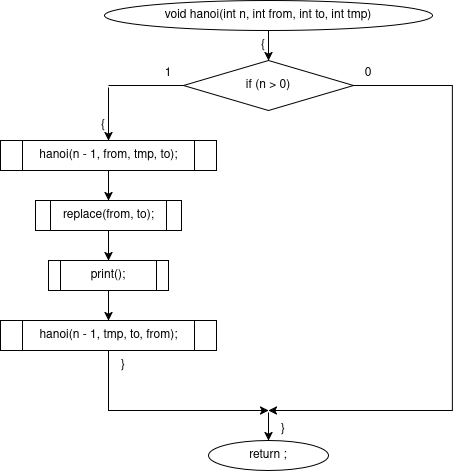

The diagram above was exported from draw.io. Its source (the exported page's mxGraphModel, read from the mxfile embedded in the PNG):
<mxGraphModel dx="1525" dy="1075" grid="1" gridSize="10" guides="1" tooltips="1" connect="1" arrows="1" fold="1" page="1" pageScale="1" pageWidth="827" pageHeight="1169" background="#ffffff" math="0" shadow="0">
  <root>
    <mxCell id="0" />
    <mxCell id="1" parent="0" />
    <mxCell id="c2" parent="1" style="ellipse;whiteSpace=wrap;html=1;" value="void hanoi(int n, int from, int to, int tmp)" vertex="1">
      <mxGeometry height="30" width="328" x="186" y="20" as="geometry" />
    </mxCell>
    <mxCell id="c3" parent="1" style="text;html=1;whiteSpace=wrap;strokeColor=none;fillColor=none;align=center;verticalAlign=middle;rounded=0;" value="{" vertex="1">
      <mxGeometry height="16" width="20" x="335" y="57" as="geometry" />
    </mxCell>
    <mxCell id="c4" parent="1" style="rhombus;whiteSpace=wrap;html=1;" value="if (n &gt; 0)" vertex="1">
      <mxGeometry height="50" width="170" x="265" y="80" as="geometry" />
    </mxCell>
    <mxCell id="c6" parent="1" style="text;html=1;whiteSpace=wrap;strokeColor=none;fillColor=none;align=center;verticalAlign=middle;rounded=0;" value="1" vertex="1">
      <mxGeometry height="16" width="20" x="240" y="85" as="geometry" />
    </mxCell>
    <mxCell id="c7" parent="1" style="text;html=1;whiteSpace=wrap;strokeColor=none;fillColor=none;align=center;verticalAlign=middle;rounded=0;" value="0" vertex="1">
      <mxGeometry height="16" width="20" x="440" y="85" as="geometry" />
    </mxCell>
    <mxCell id="c8" parent="1" style="text;html=1;whiteSpace=wrap;strokeColor=none;fillColor=none;align=center;verticalAlign=middle;rounded=0;" value="{" vertex="1">
      <mxGeometry height="16" width="20" x="175" y="137" as="geometry" />
    </mxCell>
    <mxCell id="c9" parent="1" style="rounded=0;whiteSpace=wrap;html=1;fillColor=none;strokeColor=none;" value="" vertex="1">
      <mxGeometry height="2" width="2" x="189" y="105" as="geometry" />
    </mxCell>
    <mxCell id="c11" parent="1" style="shape=process;whiteSpace=wrap;html=1;backgroundOutline=1;" value="hanoi(n - 1, from, tmp, to);" vertex="1">
      <mxGeometry height="30" width="216" x="82" y="160" as="geometry" />
    </mxCell>
    <mxCell id="c13" parent="1" style="shape=process;whiteSpace=wrap;html=1;backgroundOutline=1;" value="replace(from, to);" vertex="1">
      <mxGeometry height="30" width="146" x="117" y="220" as="geometry" />
    </mxCell>
    <mxCell id="c15" parent="1" style="shape=process;whiteSpace=wrap;html=1;backgroundOutline=1;" value="print();" vertex="1">
      <mxGeometry height="30" width="120" x="130" y="280" as="geometry" />
    </mxCell>
    <mxCell id="c17" parent="1" style="shape=process;whiteSpace=wrap;html=1;backgroundOutline=1;" value="hanoi(n - 1, tmp, to, from);" vertex="1">
      <mxGeometry height="30" width="216" x="82" y="340" as="geometry" />
    </mxCell>
    <mxCell id="c19" parent="1" style="text;html=1;whiteSpace=wrap;strokeColor=none;fillColor=none;align=center;verticalAlign=middle;rounded=0;" value="}" vertex="1">
      <mxGeometry height="16" width="20" x="195" y="377" as="geometry" />
    </mxCell>
    <mxCell id="c20" parent="1" style="rounded=0;whiteSpace=wrap;html=1;fillColor=none;strokeColor=none;" value="" vertex="1">
      <mxGeometry height="2" width="2" x="349" y="430" as="geometry" />
    </mxCell>
    <mxCell id="c23" parent="1" style="ellipse;whiteSpace=wrap;html=1;" value="return ;" vertex="1">
      <mxGeometry height="30" width="120" x="290" y="460" as="geometry" />
    </mxCell>
    <mxCell id="c25" parent="1" style="text;html=1;whiteSpace=wrap;strokeColor=none;fillColor=none;align=center;verticalAlign=middle;rounded=0;" value="}" vertex="1">
      <mxGeometry height="16" width="20" x="355" y="441" as="geometry" />
    </mxCell>
    <mxCell id="c5" edge="1" parent="1" source="c2" style="endArrow=classic;html=1;rounded=0;exitX=0.5;exitY=1;exitDx=0;exitDy=0;entryX=0.5;entryY=0;entryDx=0;entryDy=0;" target="c4" value="">
      <mxGeometry relative="1" as="geometry" />
    </mxCell>
    <mxCell id="c10" edge="1" parent="1" source="c4" style="endArrow=none;html=1;rounded=0;exitX=0;exitY=0.5;exitDx=0;exitDy=0;entryX=0.5;entryY=0;entryDx=0;entryDy=0;" target="c9" value="">
      <mxGeometry relative="1" as="geometry">
        <Array as="points">
          <mxPoint x="265" y="105" />
          <mxPoint x="190" y="105" />
        </Array>
      </mxGeometry>
    </mxCell>
    <mxCell id="c12" edge="1" parent="1" source="c9" style="endArrow=classic;html=1;rounded=0;exitX=0.5;exitY=1;exitDx=0;exitDy=0;entryX=0.5;entryY=0;entryDx=0;entryDy=0;" target="c11" value="">
      <mxGeometry relative="1" as="geometry" />
    </mxCell>
    <mxCell id="c14" edge="1" parent="1" source="c11" style="endArrow=classic;html=1;rounded=0;exitX=0.5;exitY=1;exitDx=0;exitDy=0;entryX=0.5;entryY=0;entryDx=0;entryDy=0;" target="c13" value="">
      <mxGeometry relative="1" as="geometry" />
    </mxCell>
    <mxCell id="c16" edge="1" parent="1" source="c13" style="endArrow=classic;html=1;rounded=0;exitX=0.5;exitY=1;exitDx=0;exitDy=0;entryX=0.5;entryY=0;entryDx=0;entryDy=0;" target="c15" value="">
      <mxGeometry relative="1" as="geometry" />
    </mxCell>
    <mxCell id="c18" edge="1" parent="1" source="c15" style="endArrow=classic;html=1;rounded=0;exitX=0.5;exitY=1;exitDx=0;exitDy=0;entryX=0.5;entryY=0;entryDx=0;entryDy=0;" target="c17" value="">
      <mxGeometry relative="1" as="geometry" />
    </mxCell>
    <mxCell id="c21" edge="1" parent="1" source="c17" style="endArrow=classic;html=1;rounded=0;exitX=0.5;exitY=1;exitDx=0;exitDy=0;entryX=0.5;entryY=0;entryDx=0;entryDy=0;" target="c20" value="">
      <mxGeometry relative="1" as="geometry">
        <Array as="points">
          <mxPoint x="190" y="400" />
          <mxPoint x="190" y="430" />
          <mxPoint x="350" y="430" />
        </Array>
      </mxGeometry>
    </mxCell>
    <mxCell id="c22" edge="1" parent="1" source="c4" style="endArrow=classic;html=1;rounded=0;exitX=1;exitY=0.5;exitDx=0;exitDy=0;entryX=0.5;entryY=0;entryDx=0;entryDy=0;" target="c20" value="">
      <mxGeometry relative="1" as="geometry">
        <Array as="points">
          <mxPoint x="534" y="105" />
          <mxPoint x="534" y="430" />
          <mxPoint x="350" y="430" />
        </Array>
      </mxGeometry>
    </mxCell>
    <mxCell id="c24" edge="1" parent="1" source="c20" style="endArrow=classic;html=1;rounded=0;exitX=0.5;exitY=1;exitDx=0;exitDy=0;entryX=0.5;entryY=0;entryDx=0;entryDy=0;" target="c23" value="">
      <mxGeometry relative="1" as="geometry" />
    </mxCell>
  </root>
</mxGraphModel>